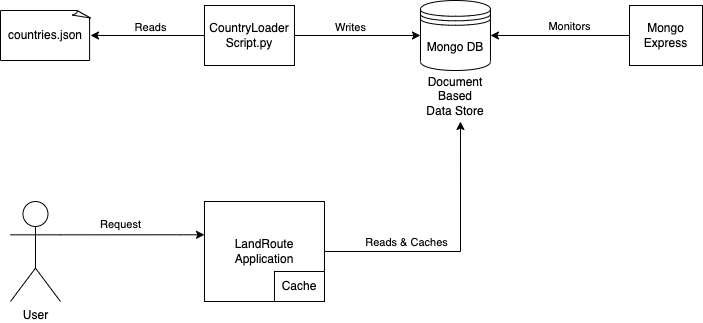

The diagram above was exported from draw.io. Its source (the exported page's mxGraphModel, read from the mxfile embedded in the PNG):
<mxGraphModel dx="946" dy="588" grid="1" gridSize="10" guides="1" tooltips="1" connect="1" arrows="1" fold="1" page="1" pageScale="1" pageWidth="827" pageHeight="1169" math="0" shadow="0">
  <root>
    <mxCell id="0" />
    <mxCell id="1" parent="0" />
    <mxCell id="Qb6797LvQZiEY7biIDgx-19" value="Mongo DB" style="shape=datastore;whiteSpace=wrap;html=1;" parent="1" vertex="1">
      <mxGeometry x="598.97" y="80" width="70" height="70" as="geometry" />
    </mxCell>
    <mxCell id="Qb6797LvQZiEY7biIDgx-20" value="Document Based Data Store" style="text;html=1;strokeColor=none;fillColor=none;align=center;verticalAlign=middle;whiteSpace=wrap;rounded=0;" parent="1" vertex="1">
      <mxGeometry x="603.97" y="161" width="60" height="30" as="geometry" />
    </mxCell>
    <mxCell id="Qb6797LvQZiEY7biIDgx-21" value="countries.json" style="whiteSpace=wrap;html=1;shape=mxgraph.basic.document" parent="1" vertex="1">
      <mxGeometry x="178.99999999999997" y="90" width="90" height="50" as="geometry" />
    </mxCell>
    <mxCell id="Qb6797LvQZiEY7biIDgx-27" value="" style="edgeStyle=orthogonalEdgeStyle;rounded=0;orthogonalLoop=1;jettySize=auto;html=1;" parent="1" source="Qb6797LvQZiEY7biIDgx-23" target="Qb6797LvQZiEY7biIDgx-21" edge="1">
      <mxGeometry relative="1" as="geometry" />
    </mxCell>
    <mxCell id="Qb6797LvQZiEY7biIDgx-28" value="Reads" style="edgeLabel;html=1;align=center;verticalAlign=middle;resizable=0;points=[];" parent="Qb6797LvQZiEY7biIDgx-27" vertex="1" connectable="0">
      <mxGeometry x="-0.2854" y="2" relative="1" as="geometry">
        <mxPoint x="-13" y="-11" as="offset" />
      </mxGeometry>
    </mxCell>
    <mxCell id="Qb6797LvQZiEY7biIDgx-29" value="" style="edgeStyle=orthogonalEdgeStyle;rounded=0;orthogonalLoop=1;jettySize=auto;html=1;" parent="1" source="Qb6797LvQZiEY7biIDgx-23" target="Qb6797LvQZiEY7biIDgx-19" edge="1">
      <mxGeometry relative="1" as="geometry" />
    </mxCell>
    <mxCell id="Qb6797LvQZiEY7biIDgx-30" value="Writes" style="edgeLabel;html=1;align=center;verticalAlign=middle;resizable=0;points=[];" parent="Qb6797LvQZiEY7biIDgx-29" vertex="1" connectable="0">
      <mxGeometry x="-0.1043" y="3" relative="1" as="geometry">
        <mxPoint y="-6" as="offset" />
      </mxGeometry>
    </mxCell>
    <mxCell id="Qb6797LvQZiEY7biIDgx-23" value="CountryLoader&lt;br&gt;Script.py" style="rounded=0;whiteSpace=wrap;html=1;" parent="1" vertex="1">
      <mxGeometry x="382.97" y="85" width="90" height="60" as="geometry" />
    </mxCell>
    <mxCell id="Qb6797LvQZiEY7biIDgx-31" style="edgeStyle=orthogonalEdgeStyle;rounded=0;orthogonalLoop=1;jettySize=auto;html=1;exitX=1;exitY=0.3333333333333333;exitDx=0;exitDy=0;exitPerimeter=0;" parent="1" source="Qb6797LvQZiEY7biIDgx-24" target="Qb6797LvQZiEY7biIDgx-25" edge="1">
      <mxGeometry relative="1" as="geometry">
        <Array as="points">
          <mxPoint x="358.97" y="314" />
          <mxPoint x="358.97" y="314" />
        </Array>
      </mxGeometry>
    </mxCell>
    <mxCell id="Qb6797LvQZiEY7biIDgx-32" value="Request" style="edgeLabel;html=1;align=center;verticalAlign=middle;resizable=0;points=[];" parent="Qb6797LvQZiEY7biIDgx-31" vertex="1" connectable="0">
      <mxGeometry x="0.2045" y="-3" relative="1" as="geometry">
        <mxPoint x="-27" y="-14" as="offset" />
      </mxGeometry>
    </mxCell>
    <mxCell id="Qb6797LvQZiEY7biIDgx-24" value="User" style="shape=umlActor;verticalLabelPosition=bottom;verticalAlign=top;html=1;outlineConnect=0;" parent="1" vertex="1">
      <mxGeometry x="188.97" y="281" width="50" height="100" as="geometry" />
    </mxCell>
    <mxCell id="Qb6797LvQZiEY7biIDgx-33" style="edgeStyle=orthogonalEdgeStyle;rounded=0;orthogonalLoop=1;jettySize=auto;html=1;exitX=1;exitY=0.5;exitDx=0;exitDy=0;" parent="1" source="Qb6797LvQZiEY7biIDgx-25" edge="1">
      <mxGeometry relative="1" as="geometry">
        <mxPoint x="638.97" y="201" as="targetPoint" />
      </mxGeometry>
    </mxCell>
    <mxCell id="Qb6797LvQZiEY7biIDgx-34" value="Reads &amp;amp; Caches" style="edgeLabel;html=1;align=center;verticalAlign=middle;resizable=0;points=[];" parent="Qb6797LvQZiEY7biIDgx-33" vertex="1" connectable="0">
      <mxGeometry x="-0.2382" y="-1" relative="1" as="geometry">
        <mxPoint x="-19" y="-11" as="offset" />
      </mxGeometry>
    </mxCell>
    <mxCell id="Qb6797LvQZiEY7biIDgx-25" value="LandRoute&lt;br&gt;Application" style="rounded=0;whiteSpace=wrap;html=1;" parent="1" vertex="1">
      <mxGeometry x="382.97" y="281" width="120" height="100" as="geometry" />
    </mxCell>
    <mxCell id="Qb6797LvQZiEY7biIDgx-26" value="Cache" style="rounded=0;whiteSpace=wrap;html=1;" parent="1" vertex="1">
      <mxGeometry x="452.97" y="351" width="50" height="30" as="geometry" />
    </mxCell>
    <mxCell id="2K9SHhdoGXMf1G5Pytoc-2" style="edgeStyle=orthogonalEdgeStyle;rounded=0;orthogonalLoop=1;jettySize=auto;html=1;exitX=0;exitY=0.5;exitDx=0;exitDy=0;" edge="1" parent="1" source="2K9SHhdoGXMf1G5Pytoc-1" target="Qb6797LvQZiEY7biIDgx-19">
      <mxGeometry relative="1" as="geometry" />
    </mxCell>
    <mxCell id="2K9SHhdoGXMf1G5Pytoc-3" value="Monitors" style="edgeLabel;html=1;align=center;verticalAlign=middle;resizable=0;points=[];" vertex="1" connectable="0" parent="2K9SHhdoGXMf1G5Pytoc-2">
      <mxGeometry x="-0.22" y="-2" relative="1" as="geometry">
        <mxPoint x="-7" y="-8" as="offset" />
      </mxGeometry>
    </mxCell>
    <mxCell id="2K9SHhdoGXMf1G5Pytoc-1" value="Mongo Express" style="rounded=0;whiteSpace=wrap;html=1;" vertex="1" parent="1">
      <mxGeometry x="808" y="85" width="73" height="60" as="geometry" />
    </mxCell>
  </root>
</mxGraphModel>